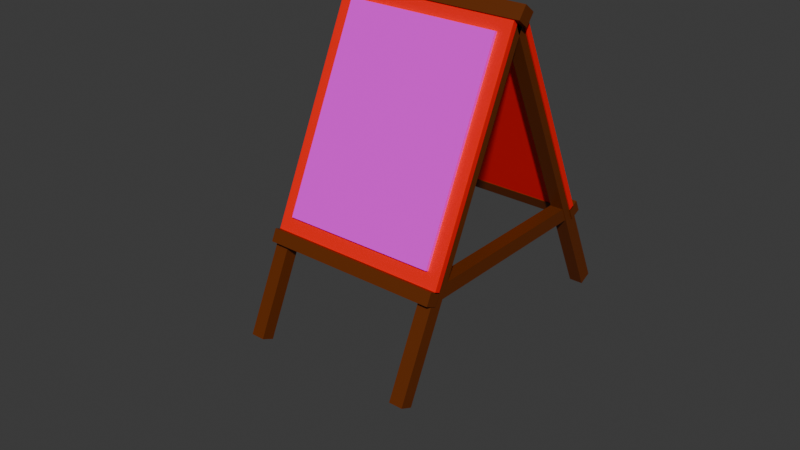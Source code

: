 # Source: crab_board_add_1.blend  (saved by Blender 4.0.36; exported with 4.5.12 LTS)
import bpy
from mathutils import Matrix  # noqa: F401  (used for matrix-valued properties, if any)

bpy.ops.wm.read_factory_settings(use_empty=True)
scene = bpy.context.scene
scene.name = 'Scene'

# ---- collections
col_collection = bpy.data.collections.new('Collection'); scene.collection.children.link(col_collection)
col_collection_001 = bpy.data.collections.new('Collection.001'); col_collection.children.link(col_collection_001)

# ---- images (referenced by path relative to the original .blend; pixels are not part of the script)
import os
ASSET_DIR = os.environ.get("B2B_ASSET_DIR", "")  # directory of the original .blend (textures are referenced by path, not embedded)
HERE = os.path.dirname(os.path.abspath(__file__))  # packed textures are extracted next to this script under _unpacked/

def load_image(name, relpath, width, height, colorspace="sRGB"):
    """Load a texture the original file referenced (path relative to the .blend, or extracted next to this script)."""
    p = next((c for c in (os.path.join(HERE, relpath), os.path.join(ASSET_DIR, relpath)) if relpath and os.path.exists(c)), "")
    if p:
        img = bpy.data.images.load(p, check_existing=True)
        img.name = name
    else:  # same state as the original file: an image datablock whose file is absent (Cycles renders it pink)
        img = bpy.data.images.new(name, width, height)
        img.source = "FILE"
        img.filepath = "//" + (relpath or name)
    img.colorspace_settings.name = colorspace
    return img
img_ikan_png_002 = load_image('ikan.png.002', 'ikan.png', 1024, 1024, 'sRGB')
img_fish_board_add_002 = load_image('fish board add.002', '', 1024, 1024, 'sRGB')
img_ikan_png = load_image('ikan.png', 'ikan.png', 1024, 1024, 'sRGB')
img_fish_board_add = load_image('fish board add', '_unpacked/fish_board_add.3ebb938e.png', 1024, 1024, 'sRGB')
img_kepiting_png = load_image('kepiting.png', 'kepiting.png', 1024, 1024, 'sRGB')
img_kepiting_png_001 = load_image('kepiting.png.001', 'kepiting.png', 1024, 1024, 'sRGB')

# ---- materials (node trees are filled in below, after node groups)
mat_material_009 = bpy.data.materials.new('Material.009')
mat_material_009.use_transparent_shadow = False
mat_material_010 = bpy.data.materials.new('Material.010')
mat_material_010.use_transparent_shadow = False
mat_material_001 = bpy.data.materials.new('Material.001')
mat_material_001.use_transparent_shadow = False
mat_material_002 = bpy.data.materials.new('Material.002')
mat_material_002.use_transparent_shadow = False
mat_material_003 = bpy.data.materials.new('Material.003')
mat_material_003.use_transparent_shadow = False
mat_material_004 = bpy.data.materials.new('Material.004')
mat_material_004.use_transparent_shadow = False
mat_material_005 = bpy.data.materials.new('Material.005')
mat_material_005.use_transparent_shadow = False
mat_material_006 = bpy.data.materials.new('Material.006')
mat_material_006.use_transparent_shadow = False
mat_material_007 = bpy.data.materials.new('Material.007')
mat_material_007.use_transparent_shadow = False

# ---- material node trees
mat_material_009.use_nodes = True; mat_material_009.node_tree.nodes.clear()
_N = mat_material_009.node_tree.nodes; _L = mat_material_009.node_tree.links
n0 = _N.new('ShaderNodeBsdfPrincipled'); n0.name = 'Principled BSDF'; n0.location = (10, 300)
n0.inputs[0].default_value = (1.0, 0.002731, 0.0, 1.0)
n0.inputs[3].default_value = 1.45
n1 = _N.new('ShaderNodeOutputMaterial'); n1.name = 'Material Output'; n1.location = (300, 300)
_L.new(n0.outputs[0], n1.inputs[0])
n1.is_active_output = True
mat_material_010.use_nodes = True; mat_material_010.node_tree.nodes.clear()
_N = mat_material_010.node_tree.nodes; _L = mat_material_010.node_tree.links
n0 = _N.new('ShaderNodeOutputMaterial'); n0.name = 'Material Output'; n0.location = (300, 300)
n1 = _N.new('ShaderNodeBsdfPrincipled'); n1.name = 'Principled BSDF'; n1.location = (10, 300)
n1.inputs[3].default_value = 1.45
n2 = _N.new('ShaderNodeTexImage'); n2.name = 'Image Texture'; n2.location = (-320, 277)
n2.image = img_ikan_png_002
n3 = _N.new('ShaderNodeTexImage'); n3.name = 'Image Texture.001'; n3.location = (599, 199)
n3.image = img_fish_board_add_002
_L.new(n1.outputs[0], n0.inputs[0])
_L.new(n2.outputs[0], n1.inputs[0])
n0.is_active_output = True
mat_material_001.use_nodes = True; mat_material_001.node_tree.nodes.clear()
_N = mat_material_001.node_tree.nodes; _L = mat_material_001.node_tree.links
n0 = _N.new('ShaderNodeBsdfPrincipled'); n0.name = 'Principled BSDF'; n0.location = (10, 300)
n0.inputs[0].default_value = (0.1313, 0.02516, 0.0, 1.0)
n0.inputs[3].default_value = 1.45
n1 = _N.new('ShaderNodeOutputMaterial'); n1.name = 'Material Output'; n1.location = (300, 300)
_L.new(n0.outputs[0], n1.inputs[0])
n1.is_active_output = True
mat_material_002.use_nodes = True; mat_material_002.node_tree.nodes.clear()
_N = mat_material_002.node_tree.nodes; _L = mat_material_002.node_tree.links
n0 = _N.new('ShaderNodeBsdfPrincipled'); n0.name = 'Principled BSDF'; n0.location = (10, 300)
n0.inputs[0].default_value = (1.0, 0.002731, 0.0, 1.0)
n0.inputs[3].default_value = 1.45
n1 = _N.new('ShaderNodeOutputMaterial'); n1.name = 'Material Output'; n1.location = (300, 300)
_L.new(n0.outputs[0], n1.inputs[0])
n1.is_active_output = True
mat_material_003.use_nodes = True; mat_material_003.node_tree.nodes.clear()
_N = mat_material_003.node_tree.nodes; _L = mat_material_003.node_tree.links
n0 = _N.new('ShaderNodeOutputMaterial'); n0.name = 'Material Output'; n0.location = (300, 300)
n1 = _N.new('ShaderNodeBsdfPrincipled'); n1.name = 'Principled BSDF'; n1.location = (10, 300)
n1.inputs[3].default_value = 1.45
n2 = _N.new('ShaderNodeTexImage'); n2.name = 'Image Texture'; n2.location = (-320, 277)
n2.image = img_ikan_png
n3 = _N.new('ShaderNodeTexImage'); n3.name = 'Image Texture.001'; n3.location = (599, 199)
n3.image = img_fish_board_add
_L.new(n1.outputs[0], n0.inputs[0])
_L.new(n2.outputs[0], n1.inputs[0])
n0.is_active_output = True
mat_material_004.use_nodes = True; mat_material_004.node_tree.nodes.clear()
_N = mat_material_004.node_tree.nodes; _L = mat_material_004.node_tree.links
n0 = _N.new('ShaderNodeBsdfPrincipled'); n0.name = 'Principled BSDF'; n0.location = (10, 300)
n0.inputs[0].default_value = (0.1313, 0.02516, 0.0, 1.0)
n0.inputs[3].default_value = 1.45
n1 = _N.new('ShaderNodeOutputMaterial'); n1.name = 'Material Output'; n1.location = (300, 300)
_L.new(n0.outputs[0], n1.inputs[0])
n1.is_active_output = True
mat_material_005.use_nodes = True; mat_material_005.node_tree.nodes.clear()
_N = mat_material_005.node_tree.nodes; _L = mat_material_005.node_tree.links
n0 = _N.new('ShaderNodeBsdfPrincipled'); n0.name = 'Principled BSDF'; n0.location = (10, 300)
n0.inputs[0].default_value = (0.1313, 0.02516, 0.0, 1.0)
n0.inputs[3].default_value = 1.45
n1 = _N.new('ShaderNodeOutputMaterial'); n1.name = 'Material Output'; n1.location = (300, 300)
_L.new(n0.outputs[0], n1.inputs[0])
n1.is_active_output = True
mat_material_006.use_nodes = True; mat_material_006.node_tree.nodes.clear()
_N = mat_material_006.node_tree.nodes; _L = mat_material_006.node_tree.links
n0 = _N.new('ShaderNodeOutputMaterial'); n0.name = 'Material Output'; n0.location = (300, 300)
n1 = _N.new('ShaderNodeBsdfPrincipled'); n1.name = 'Principled BSDF'; n1.location = (10, 300)
n1.inputs[3].default_value = 1.45
n2 = _N.new('ShaderNodeTexImage'); n2.name = 'Image Texture'; n2.location = (-301, 238)
n2.image = img_kepiting_png
_L.new(n1.outputs[0], n0.inputs[0])
_L.new(n2.outputs[0], n1.inputs[0])
n0.is_active_output = True
mat_material_007.use_nodes = True; mat_material_007.node_tree.nodes.clear()
_N = mat_material_007.node_tree.nodes; _L = mat_material_007.node_tree.links
n0 = _N.new('ShaderNodeOutputMaterial'); n0.name = 'Material Output'; n0.location = (300, 300)
n1 = _N.new('ShaderNodeBsdfPrincipled'); n1.name = 'Principled BSDF'; n1.location = (10, 300)
n1.inputs[3].default_value = 1.45
n2 = _N.new('ShaderNodeTexImage'); n2.name = 'Image Texture'; n2.location = (-301, 238)
n2.image = img_kepiting_png_001
_L.new(n1.outputs[0], n0.inputs[0])
_L.new(n2.outputs[0], n1.inputs[0])
n0.is_active_output = True

# ---- world
world_world = bpy.data.worlds.new('World'); scene.world = world_world
world_world.use_nodes = True; world_world.node_tree.nodes.clear()
_N = world_world.node_tree.nodes; _L = world_world.node_tree.links
n0 = _N.new('ShaderNodeOutputWorld'); n0.name = 'World Output'; n0.location = (300, 300)
n1 = _N.new('ShaderNodeBackground'); n1.name = 'Background'; n1.location = (10, 300)
n1.inputs[0].default_value = (0.05088, 0.05088, 0.05088, 1.0)
_L.new(n1.outputs[0], n0.inputs[0])
n0.is_active_output = True
world_world.color = (0.05088, 0.05088, 0.05088)
world_world.use_sun_shadow = False
world_world.sun_shadow_jitter_overblur = 0.0

# ---- meshes
me_cube_014 = bpy.data.meshes.new('Cube.014')
me_cube_014.from_pydata([(-0.8425, -0.6667, -0.8425), (-0.8425, -0.6667, 0.8425), (-1.0, 1.333, -1.0), (-1.0, 1.333, 1.0), (0.8425, -0.6667, -0.8425), (0.8425, -0.6667, 0.8425), (1.0, 1.333, -1.0), (1.0, 1.333, 1.0), (-1.0, -0.6667, -1.0), (-1.0, -0.6667, 1.0), (1.0, -0.6667, 1.0), (1.0, -0.6667, -1.0), (-1.004, 91.13, 0.8), (-1.004, 3.714, -1.022), (-1.004, 88.14, 0.8892), (-1.004, 0.7197, -0.9328), (-0.852, 91.13, 0.8), (-0.852, 3.714, -1.022), (-0.852, 88.14, 0.8892), (-0.852, 0.7197, -0.9328), (-1.004, -0.4603, 1.867), (-1.004, -0.4603, -0.9734), (-1.004, 4.207, 1.867), (-1.004, 4.207, -0.9734), (-0.852, -0.4603, 1.867), (-0.852, -0.4603, -0.9734), (-0.852, 4.207, 1.867), (-0.852, 4.207, -0.9734), (0.8357, -0.4603, 1.867), (0.8357, -0.4603, -0.9734), (0.8357, 4.207, 1.867), (0.8357, 4.207, -0.9734), (0.9881, -0.4603, 1.867), (0.9881, -0.4603, -0.9734), (0.9881, 4.207, 1.867), (0.9881, 4.207, -0.9734), (0.8357, 91.13, 0.8), (0.8357, 3.714, -1.022), (0.8357, 88.14, 0.8892), (0.8357, 0.7197, -0.9328), (0.9881, 91.13, 0.8), (0.9881, 3.714, -1.022), (0.9881, 88.14, 0.8892), (0.9881, 0.7197, -0.9328), (-0.8425, 8.2, -0.9457), (-0.8425, 60.07, 0.1353), (-1.0, 2.067, -1.009), (-1.0, 63.63, 0.2746), (0.8425, 8.2, -0.9457), (0.8425, 60.07, 0.1353), (1.0, 2.067, -1.009), (1.0, 63.63, 0.2746), (-1.0, 3.35, -1.047), (-1.0, 64.92, 0.2364), (1.0, 64.92, 0.2364), (1.0, 3.35, -1.047), (-1.0, 66.08, 0.1916), (-1.0, 69.37, 0.2602), (-1.0, 63.35, 0.2727), (-1.0, 66.64, 0.3413), (1.0, 66.08, 0.1916), (1.0, 69.37, 0.2602), (1.0, 63.35, 0.2727), (1.0, 66.64, 0.3413), (-1.0, -2.723, 0.9927), (-1.0, -2.723, 1.1), (-1.0, 1.522, 0.9927), (-1.0, 1.522, 1.1), (1.0, -2.723, 0.9927), (1.0, -2.723, 1.1), (1.0, 1.522, 0.9927), (1.0, 1.522, 1.1), (-1.061, 0.9412, -1.081), (-1.061, 5.24, -1.025), (-1.061, -1.279, -0.9743), (-1.061, 3.02, -0.9186), (1.062, 0.9412, -1.081), (1.062, 5.24, -1.025), (1.062, -1.279, -0.9743), (1.062, 3.02, -0.9186), (-1.004, 62.05, 0.2503), (-1.004, 1.093, 0.96), (-1.004, 64.02, 0.3556), (-1.004, 3.069, 1.065), (-0.852, 62.05, 0.2503), (-0.852, 1.093, 0.96), (-0.852, 64.02, 0.3556), (-0.852, 3.069, 1.065), (0.8301, 62.05, 0.2503), (0.8301, 1.093, 0.96), (0.8301, 64.02, 0.3556), (0.8301, 3.069, 1.065), (0.9826, 62.05, 0.2503), (0.9826, 1.093, 0.96), (0.9826, 64.02, 0.3556), (0.9826, 3.069, 1.065), (-0.7232, -1.267, -0.7146), (-0.7232, -1.267, 0.7319), (-0.8585, 0.4496, -0.8498), (-0.8585, 0.4496, 0.8671), (0.7232, -1.267, -0.7146), (0.7232, -1.267, 0.7319), (0.8585, 0.4496, -0.8498), (0.8585, 0.4496, 0.8671), (-0.8585, -1.267, -0.8498), (-0.8585, -1.267, 0.8671), (0.8585, -1.267, 0.8671), (0.8585, -1.267, -0.8498), (-0.7232, 12.93, -0.8799), (-0.7232, 57.45, 0.04811), (-0.8585, 7.664, -0.9338), (-0.8585, 60.52, 0.1677), (0.7232, 12.93, -0.8799), (0.7232, 57.45, 0.04811), (0.8585, 7.664, -0.9338), (0.8585, 60.52, 0.1677), (-0.8585, 8.766, -0.9667), (-0.8585, 61.62, 0.1349), (0.8585, 61.62, 0.1349), (0.8585, 8.766, -0.9667)], [], [(8, 9, 3, 2), (2, 3, 7, 6), (6, 7, 10, 11), (4, 5, 1, 0), (2, 6, 11, 8), (7, 3, 9, 10), (0, 1, 9, 8), (5, 4, 11, 10), (4, 0, 8, 11), (1, 5, 10, 9), (12, 13, 15, 14), (14, 15, 19, 18), (18, 19, 17, 16), (16, 17, 13, 12), (14, 18, 16, 12), (19, 15, 13, 17), (20, 22, 23, 21), (22, 26, 27, 23), (26, 24, 25, 27), (24, 20, 21, 25), (22, 20, 24, 26), (27, 25, 21, 23), (28, 30, 31, 29), (30, 34, 35, 31), (34, 32, 33, 35), (32, 28, 29, 33), (30, 28, 32, 34), (35, 33, 29, 31), (36, 37, 39, 38), (38, 39, 43, 42), (42, 43, 41, 40), (40, 41, 37, 36), (38, 42, 40, 36), (43, 39, 37, 41), (52, 46, 47, 53), (46, 50, 51, 47), (50, 55, 54, 51), (48, 44, 45, 49), (46, 52, 55, 50), (51, 54, 53, 47), (44, 52, 53, 45), (49, 54, 55, 48), (48, 55, 52, 44), (45, 53, 54, 49), (56, 58, 59, 57), (58, 62, 63, 59), (62, 60, 61, 63), (60, 56, 57, 61), (58, 56, 60, 62), (63, 61, 57, 59), (64, 65, 67, 66), (66, 67, 71, 70), (70, 71, 69, 68), (68, 69, 65, 64), (66, 70, 68, 64), (71, 67, 65, 69), (72, 74, 75, 73), (74, 78, 79, 75), (78, 76, 77, 79), (76, 72, 73, 77), (74, 72, 76, 78), (79, 77, 73, 75), (80, 81, 83, 82), (82, 83, 87, 86), (86, 87, 85, 84), (84, 85, 81, 80), (82, 86, 84, 80), (87, 83, 81, 85), (88, 89, 91, 90), (90, 91, 95, 94), (94, 95, 93, 92), (92, 93, 89, 88), (90, 94, 92, 88), (95, 91, 89, 93), (104, 105, 99, 98), (98, 99, 103, 102), (102, 103, 106, 107), (100, 101, 97, 96), (98, 102, 107, 104), (103, 99, 105, 106), (96, 97, 105, 104), (101, 100, 107, 106), (100, 96, 104, 107), (97, 101, 106, 105), (116, 110, 111, 117), (110, 114, 115, 111), (114, 119, 118, 115), (112, 108, 109, 113), (110, 116, 119, 114), (115, 118, 117, 111), (108, 116, 117, 109), (113, 118, 119, 112), (112, 119, 116, 108), (109, 117, 118, 113)])
me_cube_014.polygons.foreach_set('material_index', [0, 0, 0, 1, 0, 0, 0, 0, 0, 0, 2, 2, 2, 2, 2, 2, 2, 2, 2, 2, 2, 2, 2, 2, 2, 2, 2, 2, 2, 2, 2, 2, 2, 2, 3, 3, 3, 4, 3, 3, 3, 3, 3, 3, 2, 2, 2, 2, 2, 2, 2, 2, 2, 2, 2, 2, 2, 2, 2, 2, 2, 2, 5, 5, 5, 5, 5, 5, 6, 6, 6, 6, 6, 6, 7, 7, 7, 7, 7, 7, 7, 7, 7, 7, 8, 8, 8, 8, 8, 8, 8, 8, 8, 8])
_uv = me_cube_014.uv_layers.new(name='UVMap')
_uv.uv.foreach_set('vector', [0.375, 0.0, 0.625, 0.0, 0.625, 0.25, 0.375, 0.25, 0.375, 0.25, 0.625, 0.25, 0.625, 0.5, 0.375, 0.5, 0.375, 0.5, 0.625, 0.5, 0.625, 0.75, 0.375, 0.75, 0.001851, 1.005, -0.003241, 0.003518, 0.9981, -0.001575, 1.003, 0.9998, 0.125, 0.5, 0.375, 0.5, 0.375, 0.75, 0.125, 0.75, 0.625, 0.5, 0.875, 0.5, 0.875, 0.75, 0.625, 0.75, 0.3947, 0.9803, 0.6053, 0.9803, 0.625, 1.0, 0.375, 1.0, 0.6053, 0.7697, 0.3947, 0.7697, 0.375, 0.75, 0.625, 0.75, 0.3947, 0.7697, 0.3947, 0.9803, 0.375, 1.0, 0.375, 0.75, 0.6053, 0.9803, 0.6053, 0.7697, 0.625, 0.75, 0.625, 1.0, 0.375, 0.0, 0.625, 0.0, 0.625, 0.25, 0.375, 0.25, 0.375, 0.25, 0.625, 0.25, 0.625, 0.5, 0.375, 0.5, 0.375, 0.5, 0.625, 0.5, 0.625, 0.75, 0.375, 0.75, 0.375, 0.75, 0.625, 0.75, 0.625, 1.0, 0.375, 1.0, 0.125, 0.5, 0.375, 0.5, 0.375, 0.75, 0.125, 0.75, 0.625, 0.5, 0.875, 0.5, 0.875, 0.75, 0.625, 0.75, 0.375, 0.0, 0.375, 0.25, 0.625, 0.25, 0.625, 0.0, 0.375, 0.25, 0.375, 0.5, 0.625, 0.5, 0.625, 0.25, 0.375, 0.5, 0.375, 0.75, 0.625, 0.75, 0.625, 0.5, 0.375, 0.75, 0.375, 1.0, 0.625, 1.0, 0.625, 0.75, 0.125, 0.5, 0.125, 0.75, 0.375, 0.75, 0.375, 0.5, 0.625, 0.5, 0.625, 0.75, 0.875, 0.75, 0.875, 0.5, 0.375, 0.0, 0.375, 0.25, 0.625, 0.25, 0.625, 0.0, 0.375, 0.25, 0.375, 0.5, 0.625, 0.5, 0.625, 0.25, 0.375, 0.5, 0.375, 0.75, 0.625, 0.75, 0.625, 0.5, 0.375, 0.75, 0.375, 1.0, 0.625, 1.0, 0.625, 0.75, 0.125, 0.5, 0.125, 0.75, 0.375, 0.75, 0.375, 0.5, 0.625, 0.5, 0.625, 0.75, 0.875, 0.75, 0.875, 0.5, 0.375, 0.0, 0.625, 0.0, 0.625, 0.25, 0.375, 0.25, 0.375, 0.25, 0.625, 0.25, 0.625, 0.5, 0.375, 0.5, 0.375, 0.5, 0.625, 0.5, 0.625, 0.75, 0.375, 0.75, 0.375, 0.75, 0.625, 0.75, 0.625, 1.0, 0.375, 1.0, 0.125, 0.5, 0.375, 0.5, 0.375, 0.75, 0.125, 0.75, 0.625, 0.5, 0.875, 0.5, 0.875, 0.75, 0.625, 0.75, 0.375, 0.0, 0.375, 0.25, 0.625, 0.25, 0.625, 0.0, 0.375, 0.25, 0.375, 0.5, 0.625, 0.5, 0.625, 0.25, 0.375, 0.5, 0.375, 0.75, 0.625, 0.75, 0.625, 0.5, 0.001851, 1.005, 1.003, 0.9998, 0.9981, -0.001575, -0.003241, 0.003518, 0.125, 0.5, 0.125, 0.75, 0.375, 0.75, 0.375, 0.5, 0.625, 0.5, 0.625, 0.75, 0.875, 0.75, 0.875, 0.5, 0.3947, 0.9803, 0.375, 1.0, 0.625, 1.0, 0.6053, 0.9803, 0.6053, 0.7697, 0.625, 0.75, 0.375, 0.75, 0.3947, 0.7697, 0.3947, 0.7697, 0.375, 0.75, 0.375, 1.0, 0.3947, 0.9803, 0.6053, 0.9803, 0.625, 1.0, 0.625, 0.75, 0.6053, 0.7697, 0.375, 0.0, 0.375, 0.25, 0.625, 0.25, 0.625, 0.0, 0.375, 0.25, 0.375, 0.5, 0.625, 0.5, 0.625, 0.25, 0.375, 0.5, 0.375, 0.75, 0.625, 0.75, 0.625, 0.5, 0.375, 0.75, 0.375, 1.0, 0.625, 1.0, 0.625, 0.75, 0.125, 0.5, 0.125, 0.75, 0.375, 0.75, 0.375, 0.5, 0.625, 0.5, 0.625, 0.75, 0.875, 0.75, 0.875, 0.5, 0.375, 0.0, 0.625, 0.0, 0.625, 0.25, 0.375, 0.25, 0.375, 0.25, 0.625, 0.25, 0.625, 0.5, 0.375, 0.5, 0.375, 0.5, 0.625, 0.5, 0.625, 0.75, 0.375, 0.75, 0.375, 0.75, 0.625, 0.75, 0.625, 1.0, 0.375, 1.0, 0.125, 0.5, 0.375, 0.5, 0.375, 0.75, 0.125, 0.75, 0.625, 0.5, 0.875, 0.5, 0.875, 0.75, 0.625, 0.75, 0.375, 0.0, 0.375, 0.25, 0.625, 0.25, 0.625, 0.0, 0.375, 0.25, 0.375, 0.5, 0.625, 0.5, 0.625, 0.25, 0.375, 0.5, 0.375, 0.75, 0.625, 0.75, 0.625, 0.5, 0.375, 0.75, 0.375, 1.0, 0.625, 1.0, 0.625, 0.75, 0.125, 0.5, 0.125, 0.75, 0.375, 0.75, 0.375, 0.5, 0.625, 0.5, 0.625, 0.75, 0.875, 0.75, 0.875, 0.5, 0.375, 0.0, 0.625, 0.0, 0.625, 0.25, 0.375, 0.25, 0.375, 0.25, 0.625, 0.25, 0.625, 0.5, 0.375, 0.5, 0.375, 0.5, 0.625, 0.5, 0.625, 0.75, 0.375, 0.75, 0.375, 0.75, 0.625, 0.75, 0.625, 1.0, 0.375, 1.0, 0.125, 0.5, 0.375, 0.5, 0.375, 0.75, 0.125, 0.75, 0.625, 0.5, 0.875, 0.5, 0.875, 0.75, 0.625, 0.75, 0.375, 0.0, 0.625, 0.0, 0.625, 0.25, 0.375, 0.25, 0.375, 0.25, 0.625, 0.25, 0.625, 0.5, 0.375, 0.5, 0.375, 0.5, 0.625, 0.5, 0.625, 0.75, 0.375, 0.75, 0.375, 0.75, 0.625, 0.75, 0.625, 1.0, 0.375, 1.0, 0.125, 0.5, 0.375, 0.5, 0.375, 0.75, 0.125, 0.75, 0.625, 0.5, 0.875, 0.5, 0.875, 0.75, 0.625, 0.75, 0.0, 0.3333, 0.0, 0.0, 0.3333, 0.0, 0.3333, 0.3333, 0.0, 0.6667, 0.0, 0.3333, 0.3333, 0.3333, 0.3333, 0.6667, 0.6667, 0.3333, 0.3333, 0.3333, 0.3333, 5.298e-09, 0.6667, -9.273e-09, 0.1927, 0.9883, 0.1973, 0.002603, 0.699, 0.01174, 0.6943, 0.9974, 0.3333, 1.0, 0.0, 1.0, 0.0, 0.6667, 0.3333, 0.6667, 0.6667, 1.0, 0.3333, 1.0, 0.3333, 0.6667, 0.6667, 0.6667, 0.6943, 0.9974, 0.699, 0.01174, 0.7463, -0.07955, 0.7408, 1.09, 0.1973, 0.002603, 0.1927, 0.9883, 0.1453, 1.08, 0.1509, -0.0904, 0.1927, 0.9883, 0.6943, 0.9974, 0.7408, 1.09, 0.1453, 1.08, 0.699, 0.01174, 0.1973, 0.002603, 0.1509, -0.0904, 0.7463, -0.07955, 0.0, 0.3333, 0.3333, 0.3333, 0.3333, 0.0, 0.0, 0.0, 0.0, 0.6667, 0.3333, 0.6667, 0.3333, 0.3333, 0.0, 0.3333, 0.6667, 0.3333, 0.6667, -9.273e-09, 0.3333, 5.298e-09, 0.3333, 0.3333, 0.1927, 0.9883, 0.6943, 0.9974, 0.699, 0.01174, 0.1973, 0.002603, 0.3333, 1.0, 0.3333, 0.6667, 0.0, 0.6667, 0.0, 1.0, 0.6667, 1.0, 0.6667, 0.6667, 0.3333, 0.6667, 0.3333, 1.0, 0.6943, 0.9974, 0.7408, 1.09, 0.7463, -0.07955, 0.699, 0.01174, 0.1973, 0.002603, 0.1509, -0.0904, 0.1453, 1.08, 0.1927, 0.9883, 0.1927, 0.9883, 0.1453, 1.08, 0.7408, 1.09, 0.6943, 0.9974, 0.699, 0.01174, 0.7463, -0.07955, 0.1509, -0.0904, 0.1973, 0.002603])
me_cube_014.materials.append(mat_material_009)
me_cube_014.materials.append(mat_material_010)
me_cube_014.materials.append(mat_material_001)
me_cube_014.materials.append(mat_material_002)
me_cube_014.materials.append(mat_material_003)
me_cube_014.materials.append(mat_material_004)
me_cube_014.materials.append(mat_material_005)
me_cube_014.materials.append(mat_material_006)
me_cube_014.materials.append(mat_material_007)
me_cube_014.update()

# ---- objects
ob_cube_013 = bpy.data.objects.new('Cube.013', me_cube_014)

# ---- transforms, parenting, visibility, modifiers, constraints
ob_cube_013.location = (-0.09259, 1.416, 2.828)
ob_cube_013.rotation_euler = (0.4371, -0.0, 0.0)
ob_cube_013.scale = (2.266, -0.07402, -2.971)

# ---- collection membership
col_collection_001.objects.link(ob_cube_013)

# ---- scene / render settings (as saved in the file)
scene.frame_start = 1; scene.frame_end = 250; scene.frame_set(1)
scene.render.engine = 'BLENDER_EEVEE_NEXT'
scene.cycles.sampling_pattern = 'TABULATED_SOBOL'
bpy.context.view_layer.update()

# ---- added for rendering (the .blend has no active camera and no usable light): camera, sun
cam_auto = bpy.data.cameras.new('AutoCamera')
cam_auto.lens = 50.0
cam_auto.sensor_width = 36.0
cam_auto.clip_end = 1000.0
ob_auto_camera = bpy.data.objects.new('AutoCamera', cam_auto)
scene.collection.objects.link(ob_auto_camera)
ob_auto_camera.location = (14.2833, -18.3034, 11.8847)
ob_auto_camera.rotation_euler = (1.09748, -7.21219e-08, 0.694738)
scene.camera = ob_auto_camera
light_auto_sun = bpy.data.lights.new('AutoSun', 'SUN')
light_auto_sun.energy = 3.0
light_auto_sun.angle = 0.0523599
ob_auto_sun = bpy.data.objects.new('AutoSun', light_auto_sun)
scene.collection.objects.link(ob_auto_sun)
ob_auto_sun.rotation_euler = (0.872665, 0.174533, 0.523599)
bpy.context.view_layer.update()
